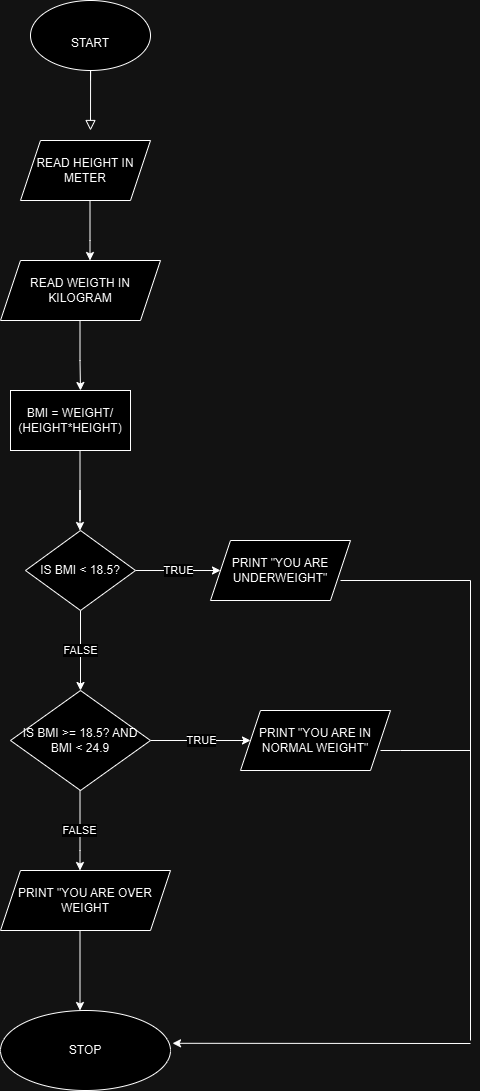

The diagram above was exported from draw.io. Its source (the exported page's mxGraphModel, read from the mxfile embedded in the PNG):
<mxGraphModel dx="1615" dy="803" grid="1" gridSize="10" guides="1" tooltips="1" connect="1" arrows="1" fold="1" page="1" pageScale="1" pageWidth="827" pageHeight="1169" math="0" shadow="0">
  <root>
    <mxCell id="WIyWlLk6GJQsqaUBKTNV-0" />
    <mxCell id="WIyWlLk6GJQsqaUBKTNV-1" parent="WIyWlLk6GJQsqaUBKTNV-0" />
    <mxCell id="WIyWlLk6GJQsqaUBKTNV-2" value="" style="rounded=0;html=1;jettySize=auto;orthogonalLoop=1;fontSize=11;endArrow=block;endFill=0;endSize=8;strokeWidth=1;shadow=0;labelBackgroundColor=none;edgeStyle=orthogonalEdgeStyle;" parent="WIyWlLk6GJQsqaUBKTNV-1" edge="1">
      <mxGeometry relative="1" as="geometry">
        <mxPoint x="220" y="120" as="sourcePoint" />
        <mxPoint x="220" y="170" as="targetPoint" />
        <Array as="points">
          <mxPoint x="220" y="110" />
          <mxPoint x="220" y="110" />
        </Array>
      </mxGeometry>
    </mxCell>
    <mxCell id="iwPQKze_IpEnxFYQLHVB-2" value="&lt;br&gt;&lt;div&gt;START&lt;/div&gt;" style="ellipse;whiteSpace=wrap;html=1;" parent="WIyWlLk6GJQsqaUBKTNV-1" vertex="1">
      <mxGeometry x="160" y="40" width="120" height="70" as="geometry" />
    </mxCell>
    <mxCell id="iwPQKze_IpEnxFYQLHVB-3" value="READ HEIGHT IN METER" style="shape=parallelogram;perimeter=parallelogramPerimeter;whiteSpace=wrap;html=1;fixedSize=1;" parent="WIyWlLk6GJQsqaUBKTNV-1" vertex="1">
      <mxGeometry x="150" y="180" width="130" height="60" as="geometry" />
    </mxCell>
    <mxCell id="iwPQKze_IpEnxFYQLHVB-5" value="" style="endArrow=classic;html=1;rounded=0;" parent="WIyWlLk6GJQsqaUBKTNV-1" edge="1">
      <mxGeometry width="50" height="50" relative="1" as="geometry">
        <mxPoint x="219.5" y="240" as="sourcePoint" />
        <mxPoint x="219.5" y="300" as="targetPoint" />
        <Array as="points">
          <mxPoint x="219.5" y="280" />
        </Array>
      </mxGeometry>
    </mxCell>
    <mxCell id="iwPQKze_IpEnxFYQLHVB-6" value="READ WEIGTH IN KILOGRAM" style="shape=parallelogram;perimeter=parallelogramPerimeter;whiteSpace=wrap;html=1;fixedSize=1;" parent="WIyWlLk6GJQsqaUBKTNV-1" vertex="1">
      <mxGeometry x="130" y="300" width="160" height="60" as="geometry" />
    </mxCell>
    <mxCell id="iwPQKze_IpEnxFYQLHVB-9" value="" style="endArrow=classic;html=1;rounded=0;" parent="WIyWlLk6GJQsqaUBKTNV-1" edge="1">
      <mxGeometry width="50" height="50" relative="1" as="geometry">
        <mxPoint x="209.5" y="360" as="sourcePoint" />
        <mxPoint x="210" y="430" as="targetPoint" />
        <Array as="points">
          <mxPoint x="209.5" y="400" />
        </Array>
      </mxGeometry>
    </mxCell>
    <mxCell id="iwPQKze_IpEnxFYQLHVB-10" value="" style="endArrow=classic;html=1;rounded=0;" parent="WIyWlLk6GJQsqaUBKTNV-1" edge="1">
      <mxGeometry width="50" height="50" relative="1" as="geometry">
        <mxPoint x="209.5" y="490" as="sourcePoint" />
        <mxPoint x="209.5" y="570" as="targetPoint" />
        <Array as="points">
          <mxPoint x="209.5" y="560" />
          <mxPoint x="209.5" y="530" />
        </Array>
      </mxGeometry>
    </mxCell>
    <mxCell id="iwPQKze_IpEnxFYQLHVB-12" value="BMI = WEIGHT/ (HEIGHT*HEIGHT)" style="rounded=0;whiteSpace=wrap;html=1;" parent="WIyWlLk6GJQsqaUBKTNV-1" vertex="1">
      <mxGeometry x="140" y="430" width="120" height="60" as="geometry" />
    </mxCell>
    <mxCell id="iwPQKze_IpEnxFYQLHVB-15" value="TRUE" style="edgeStyle=orthogonalEdgeStyle;rounded=0;orthogonalLoop=1;jettySize=auto;html=1;" parent="WIyWlLk6GJQsqaUBKTNV-1" source="iwPQKze_IpEnxFYQLHVB-13" target="iwPQKze_IpEnxFYQLHVB-14" edge="1">
      <mxGeometry relative="1" as="geometry" />
    </mxCell>
    <mxCell id="iwPQKze_IpEnxFYQLHVB-18" value="FALSE" style="edgeStyle=orthogonalEdgeStyle;rounded=0;orthogonalLoop=1;jettySize=auto;html=1;" parent="WIyWlLk6GJQsqaUBKTNV-1" source="iwPQKze_IpEnxFYQLHVB-13" target="iwPQKze_IpEnxFYQLHVB-17" edge="1">
      <mxGeometry relative="1" as="geometry" />
    </mxCell>
    <mxCell id="iwPQKze_IpEnxFYQLHVB-13" value="IS BMI &amp;lt; 18.5?" style="rhombus;whiteSpace=wrap;html=1;" parent="WIyWlLk6GJQsqaUBKTNV-1" vertex="1">
      <mxGeometry x="155" y="570" width="110" height="80" as="geometry" />
    </mxCell>
    <mxCell id="iwPQKze_IpEnxFYQLHVB-14" value="PRINT &quot;YOU ARE UNDERWEIGHT&quot;" style="shape=parallelogram;perimeter=parallelogramPerimeter;whiteSpace=wrap;html=1;fixedSize=1;" parent="WIyWlLk6GJQsqaUBKTNV-1" vertex="1">
      <mxGeometry x="340" y="580" width="140" height="60" as="geometry" />
    </mxCell>
    <mxCell id="iwPQKze_IpEnxFYQLHVB-21" value="TRUE" style="edgeStyle=orthogonalEdgeStyle;rounded=0;orthogonalLoop=1;jettySize=auto;html=1;" parent="WIyWlLk6GJQsqaUBKTNV-1" source="iwPQKze_IpEnxFYQLHVB-17" target="iwPQKze_IpEnxFYQLHVB-20" edge="1">
      <mxGeometry relative="1" as="geometry" />
    </mxCell>
    <mxCell id="iwPQKze_IpEnxFYQLHVB-17" value="IS BMI &amp;gt;= 18.5? AND BMI &amp;lt; 24.9" style="rhombus;whiteSpace=wrap;html=1;" parent="WIyWlLk6GJQsqaUBKTNV-1" vertex="1">
      <mxGeometry x="140" y="730" width="140" height="100" as="geometry" />
    </mxCell>
    <mxCell id="iwPQKze_IpEnxFYQLHVB-20" value="PRINT &quot;YOU ARE IN NORMAL WEIGHT&quot;" style="shape=parallelogram;perimeter=parallelogramPerimeter;whiteSpace=wrap;html=1;fixedSize=1;" parent="WIyWlLk6GJQsqaUBKTNV-1" vertex="1">
      <mxGeometry x="370" y="750" width="150" height="60" as="geometry" />
    </mxCell>
    <mxCell id="iwPQKze_IpEnxFYQLHVB-23" value="PRINT &quot;YOU ARE OVER WEIGHT" style="shape=parallelogram;perimeter=parallelogramPerimeter;whiteSpace=wrap;html=1;fixedSize=1;" parent="WIyWlLk6GJQsqaUBKTNV-1" vertex="1">
      <mxGeometry x="130" y="910" width="170" height="60" as="geometry" />
    </mxCell>
    <mxCell id="iwPQKze_IpEnxFYQLHVB-27" value="FALSE" style="endArrow=classic;html=1;rounded=0;" parent="WIyWlLk6GJQsqaUBKTNV-1" edge="1">
      <mxGeometry width="50" height="50" relative="1" as="geometry">
        <mxPoint x="209.5" y="830" as="sourcePoint" />
        <mxPoint x="209.5" y="910" as="targetPoint" />
        <Array as="points">
          <mxPoint x="209.5" y="890" />
        </Array>
      </mxGeometry>
    </mxCell>
    <mxCell id="iwPQKze_IpEnxFYQLHVB-28" value="" style="endArrow=classic;html=1;rounded=0;" parent="WIyWlLk6GJQsqaUBKTNV-1" edge="1">
      <mxGeometry width="50" height="50" relative="1" as="geometry">
        <mxPoint x="209.5" y="970" as="sourcePoint" />
        <mxPoint x="209.5" y="1050" as="targetPoint" />
      </mxGeometry>
    </mxCell>
    <mxCell id="iwPQKze_IpEnxFYQLHVB-34" value="STOP" style="ellipse;whiteSpace=wrap;html=1;" parent="WIyWlLk6GJQsqaUBKTNV-1" vertex="1">
      <mxGeometry x="130" y="1050" width="170" height="80" as="geometry" />
    </mxCell>
    <mxCell id="iwPQKze_IpEnxFYQLHVB-35" value="" style="endArrow=none;html=1;rounded=0;" parent="WIyWlLk6GJQsqaUBKTNV-1" edge="1">
      <mxGeometry width="50" height="50" relative="1" as="geometry">
        <mxPoint x="470" y="620" as="sourcePoint" />
        <mxPoint x="600" y="620" as="targetPoint" />
        <Array as="points" />
      </mxGeometry>
    </mxCell>
    <mxCell id="iwPQKze_IpEnxFYQLHVB-37" value="" style="endArrow=none;html=1;rounded=0;" parent="WIyWlLk6GJQsqaUBKTNV-1" edge="1">
      <mxGeometry width="50" height="50" relative="1" as="geometry">
        <mxPoint x="510" y="790" as="sourcePoint" />
        <mxPoint x="600" y="790" as="targetPoint" />
        <Array as="points">
          <mxPoint x="530" y="790" />
        </Array>
      </mxGeometry>
    </mxCell>
    <mxCell id="iwPQKze_IpEnxFYQLHVB-42" value="" style="endArrow=none;html=1;rounded=0;" parent="WIyWlLk6GJQsqaUBKTNV-1" edge="1">
      <mxGeometry width="50" height="50" relative="1" as="geometry">
        <mxPoint x="600" y="620" as="sourcePoint" />
        <mxPoint x="600" y="1080" as="targetPoint" />
      </mxGeometry>
    </mxCell>
    <mxCell id="iwPQKze_IpEnxFYQLHVB-45" value="" style="endArrow=classic;html=1;rounded=0;entryX=1.012;entryY=0.41;entryDx=0;entryDy=0;entryPerimeter=0;" parent="WIyWlLk6GJQsqaUBKTNV-1" target="iwPQKze_IpEnxFYQLHVB-34" edge="1">
      <mxGeometry width="50" height="50" relative="1" as="geometry">
        <mxPoint x="600" y="1083" as="sourcePoint" />
        <mxPoint x="620" y="1080" as="targetPoint" />
      </mxGeometry>
    </mxCell>
  </root>
</mxGraphModel>